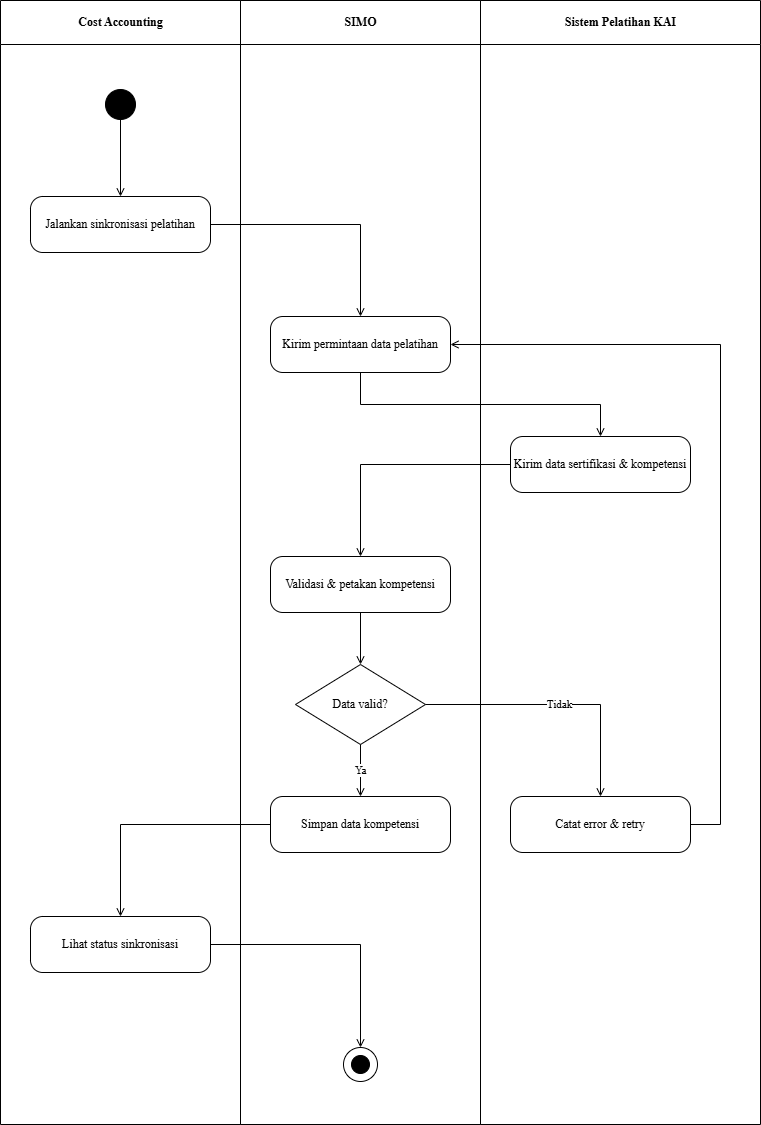

The diagram above was exported from draw.io. Its source (the exported page's mxGraphModel, read from the mxfile embedded in the PNG):
<mxGraphModel dx="642" dy="584" grid="1" gridSize="10" guides="1" tooltips="1" connect="1" arrows="1" fold="1" page="1" pageScale="1" pageWidth="850" pageHeight="1100" math="0" shadow="0">
  <root>
    <mxCell id="0" />
    <mxCell id="1" parent="0" />
    <mxCell id="2" value="Cost Accounting" style="swimlane;horizontal=1;startSize=44;html=1;fillColor=none;strokeColor=#000000;fontStyle=1;align=center;verticalAlign=middle;fontFamily=Times New Roman;" parent="1" vertex="1">
      <mxGeometry width="240" height="1124" as="geometry" />
    </mxCell>
    <mxCell id="3" value="SIMO" style="swimlane;horizontal=1;startSize=44;html=1;fillColor=none;strokeColor=#000000;fontStyle=1;align=center;verticalAlign=middle;fontFamily=Times New Roman;" parent="1" vertex="1">
      <mxGeometry x="240" width="240" height="1124" as="geometry" />
    </mxCell>
    <mxCell id="4" value="Sistem Pelatihan KAI" style="swimlane;horizontal=1;startSize=44;html=1;fillColor=none;strokeColor=#000000;fontStyle=1;align=center;verticalAlign=middle;fontFamily=Times New Roman;" parent="1" vertex="1">
      <mxGeometry x="480" width="280" height="1124" as="geometry" />
    </mxCell>
    <mxCell id="5" value="" style="ellipse;fillColor=#000000;strokeColor=#000000;" parent="1" vertex="1">
      <mxGeometry x="105" y="89" width="30" height="30" as="geometry" />
    </mxCell>
    <mxCell id="6" value="Jalankan sinkronisasi pelatihan" style="rounded=1;whiteSpace=wrap;html=1;arcSize=22;fillColor=#ffffff;strokeColor=#000000;fontFamily=Times New Roman;" parent="1" vertex="1">
      <mxGeometry x="30" y="196" width="180" height="56" as="geometry" />
    </mxCell>
    <mxCell id="7" value="Kirim permintaan data pelatihan" style="rounded=1;whiteSpace=wrap;html=1;arcSize=22;fillColor=#ffffff;strokeColor=#000000;fontFamily=Times New Roman;" parent="1" vertex="1">
      <mxGeometry x="270" y="316" width="180" height="56" as="geometry" />
    </mxCell>
    <mxCell id="8" value="Kirim data sertifikasi &amp; kompetensi" style="rounded=1;whiteSpace=wrap;html=1;arcSize=22;fillColor=#ffffff;strokeColor=#000000;fontFamily=Times New Roman;" parent="1" vertex="1">
      <mxGeometry x="510" y="436" width="180" height="56" as="geometry" />
    </mxCell>
    <mxCell id="9" value="Validasi &amp; petakan kompetensi" style="rounded=1;whiteSpace=wrap;html=1;arcSize=22;fillColor=#ffffff;strokeColor=#000000;fontFamily=Times New Roman;" parent="1" vertex="1">
      <mxGeometry x="270" y="556" width="180" height="56" as="geometry" />
    </mxCell>
    <mxCell id="10" value="Data valid?" style="rhombus;whiteSpace=wrap;html=1;fillColor=#ffffff;strokeColor=#000000;fontFamily=Times New Roman;" parent="1" vertex="1">
      <mxGeometry x="295" y="664" width="130" height="80" as="geometry" />
    </mxCell>
    <mxCell id="11" value="Simpan data kompetensi" style="rounded=1;whiteSpace=wrap;html=1;arcSize=22;fillColor=#ffffff;strokeColor=#000000;fontFamily=Times New Roman;" parent="1" vertex="1">
      <mxGeometry x="270" y="796" width="180" height="56" as="geometry" />
    </mxCell>
    <mxCell id="12" value="Catat error &amp; retry" style="rounded=1;whiteSpace=wrap;html=1;arcSize=22;fillColor=#ffffff;strokeColor=#000000;fontFamily=Times New Roman;" parent="1" vertex="1">
      <mxGeometry x="510" y="796" width="180" height="56" as="geometry" />
    </mxCell>
    <mxCell id="13" value="Lihat status sinkronisasi" style="rounded=1;whiteSpace=wrap;html=1;arcSize=22;fillColor=#ffffff;strokeColor=#000000;fontFamily=Times New Roman;" parent="1" vertex="1">
      <mxGeometry x="30" y="916" width="180" height="56" as="geometry" />
    </mxCell>
    <mxCell id="14" value="" style="ellipse;fillColor=none;strokeColor=#000000;" parent="1" vertex="1">
      <mxGeometry x="343" y="1047" width="34" height="34" as="geometry" />
    </mxCell>
    <mxCell id="15" value="" style="ellipse;fillColor=#000000;strokeColor=#000000;" parent="1" vertex="1">
      <mxGeometry x="351" y="1055" width="18" height="18" as="geometry" />
    </mxCell>
    <mxCell id="16" value="" style="edgeStyle=orthogonalEdgeStyle;rounded=0;html=1;endArrow=open;jettySize=auto;orthogonalLoop=1;fontFamily=Times New Roman;" parent="1" source="5" target="6" edge="1">
      <mxGeometry relative="1" as="geometry" />
    </mxCell>
    <mxCell id="17" value="" style="edgeStyle=orthogonalEdgeStyle;rounded=0;html=1;endArrow=open;jettySize=auto;orthogonalLoop=1;fontFamily=Times New Roman;" parent="1" source="6" target="7" edge="1">
      <mxGeometry relative="1" as="geometry" />
    </mxCell>
    <mxCell id="18" value="" style="edgeStyle=orthogonalEdgeStyle;rounded=0;html=1;endArrow=open;jettySize=auto;orthogonalLoop=1;fontFamily=Times New Roman;exitX=0.5;exitY=1;exitDx=0;exitDy=0;" parent="1" source="7" target="8" edge="1">
      <mxGeometry relative="1" as="geometry" />
    </mxCell>
    <mxCell id="19" value="" style="edgeStyle=orthogonalEdgeStyle;rounded=0;html=1;endArrow=open;jettySize=auto;orthogonalLoop=1;fontFamily=Times New Roman;" parent="1" source="8" target="9" edge="1">
      <mxGeometry relative="1" as="geometry" />
    </mxCell>
    <mxCell id="20" value="" style="edgeStyle=orthogonalEdgeStyle;rounded=0;html=1;endArrow=open;jettySize=auto;orthogonalLoop=1;fontFamily=Times New Roman;" parent="1" source="9" target="10" edge="1">
      <mxGeometry relative="1" as="geometry" />
    </mxCell>
    <mxCell id="21" value="Ya" style="edgeStyle=orthogonalEdgeStyle;rounded=0;html=1;endArrow=open;jettySize=auto;orthogonalLoop=1;fontFamily=Times New Roman;" parent="1" source="10" target="11" edge="1">
      <mxGeometry relative="1" as="geometry" />
    </mxCell>
    <mxCell id="22" value="Tidak" style="edgeStyle=orthogonalEdgeStyle;rounded=0;html=1;endArrow=open;jettySize=auto;orthogonalLoop=1;fontFamily=Times New Roman;" parent="1" source="10" target="12" edge="1">
      <mxGeometry relative="1" as="geometry" />
    </mxCell>
    <mxCell id="24" value="" style="edgeStyle=orthogonalEdgeStyle;rounded=0;html=1;endArrow=open;jettySize=auto;orthogonalLoop=1;fontFamily=Times New Roman;" parent="1" source="11" target="13" edge="1">
      <mxGeometry relative="1" as="geometry" />
    </mxCell>
    <mxCell id="25" value="" style="edgeStyle=orthogonalEdgeStyle;rounded=0;html=1;endArrow=open;jettySize=auto;orthogonalLoop=1;fontFamily=Times New Roman;" parent="1" source="13" target="14" edge="1">
      <mxGeometry relative="1" as="geometry" />
    </mxCell>
    <mxCell id="23" value="" style="edgeStyle=orthogonalEdgeStyle;rounded=0;html=1;endArrow=open;jettySize=auto;orthogonalLoop=1;fontFamily=Times New Roman;entryX=1;entryY=0.5;entryDx=0;entryDy=0;exitX=1;exitY=0.5;exitDx=0;exitDy=0;" parent="1" source="12" target="7" edge="1">
      <mxGeometry relative="1" as="geometry">
        <mxPoint x="710" y="824" as="sourcePoint" />
        <mxPoint x="470" y="344" as="targetPoint" />
        <Array as="points">
          <mxPoint x="720" y="824" />
          <mxPoint x="720" y="344" />
        </Array>
      </mxGeometry>
    </mxCell>
  </root>
</mxGraphModel>